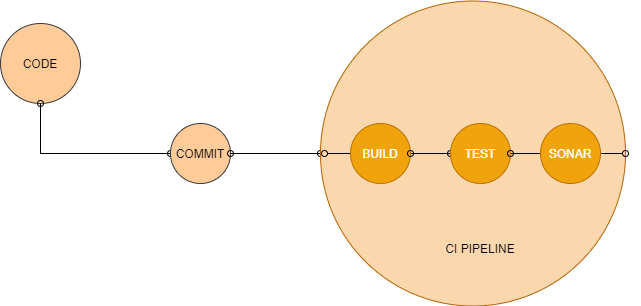

The diagram above was exported from draw.io. Its source (the exported page's mxGraphModel, read from the mxfile embedded in the PNG):
<mxGraphModel dx="1303" dy="728" grid="1" gridSize="10" guides="1" tooltips="1" connect="1" arrows="1" fold="1" page="1" pageScale="1" pageWidth="827" pageHeight="1169" math="0" shadow="0">
  <root>
    <mxCell id="0" />
    <mxCell id="1" parent="0" />
    <mxCell id="7akgFNpV3uKZZy73sWZp-7" style="edgeStyle=orthogonalEdgeStyle;rounded=0;orthogonalLoop=1;jettySize=auto;html=1;entryX=0;entryY=0.5;entryDx=0;entryDy=0;endArrow=oval;endFill=0;exitX=0.5;exitY=1;exitDx=0;exitDy=0;" parent="1" source="7akgFNpV3uKZZy73sWZp-1" target="7akgFNpV3uKZZy73sWZp-2" edge="1">
      <mxGeometry relative="1" as="geometry" />
    </mxCell>
    <mxCell id="7akgFNpV3uKZZy73sWZp-1" value="CODE" style="ellipse;whiteSpace=wrap;html=1;aspect=fixed;fillColor=#ffcc99;strokeColor=#36393d;" parent="1" vertex="1">
      <mxGeometry x="40" y="130" width="80" height="80" as="geometry" />
    </mxCell>
    <mxCell id="7akgFNpV3uKZZy73sWZp-8" style="edgeStyle=orthogonalEdgeStyle;rounded=0;orthogonalLoop=1;jettySize=auto;html=1;entryX=0.5;entryY=1;entryDx=0;entryDy=0;endArrow=oval;endFill=0;" parent="1" source="7akgFNpV3uKZZy73sWZp-2" target="7akgFNpV3uKZZy73sWZp-1" edge="1">
      <mxGeometry relative="1" as="geometry" />
    </mxCell>
    <mxCell id="7akgFNpV3uKZZy73sWZp-15" style="edgeStyle=orthogonalEdgeStyle;rounded=0;orthogonalLoop=1;jettySize=auto;html=1;entryX=0;entryY=0.5;entryDx=0;entryDy=0;endArrow=oval;endFill=0;" parent="1" source="7akgFNpV3uKZZy73sWZp-2" target="7akgFNpV3uKZZy73sWZp-9" edge="1">
      <mxGeometry relative="1" as="geometry" />
    </mxCell>
    <mxCell id="7akgFNpV3uKZZy73sWZp-2" value="COMMIT" style="ellipse;whiteSpace=wrap;html=1;aspect=fixed;fillColor=#ffcc99;strokeColor=#36393d;" parent="1" vertex="1">
      <mxGeometry x="210" y="230" width="60" height="60" as="geometry" />
    </mxCell>
    <mxCell id="7akgFNpV3uKZZy73sWZp-16" style="edgeStyle=orthogonalEdgeStyle;rounded=0;orthogonalLoop=1;jettySize=auto;html=1;exitX=0;exitY=0.5;exitDx=0;exitDy=0;entryX=1;entryY=0.5;entryDx=0;entryDy=0;endArrow=oval;endFill=0;" parent="1" source="7akgFNpV3uKZZy73sWZp-9" target="7akgFNpV3uKZZy73sWZp-2" edge="1">
      <mxGeometry relative="1" as="geometry" />
    </mxCell>
    <mxCell id="0jVV4ykGAx_0tOgWCUjN-2" style="edgeStyle=orthogonalEdgeStyle;rounded=0;orthogonalLoop=1;jettySize=auto;html=1;entryX=0;entryY=0.5;entryDx=0;entryDy=0;endArrow=oval;endFill=0;" parent="1" target="7akgFNpV3uKZZy73sWZp-13" edge="1">
      <mxGeometry relative="1" as="geometry">
        <mxPoint x="360" y="260" as="sourcePoint" />
      </mxGeometry>
    </mxCell>
    <mxCell id="0jVV4ykGAx_0tOgWCUjN-8" style="edgeStyle=orthogonalEdgeStyle;rounded=0;orthogonalLoop=1;jettySize=auto;html=1;endArrow=oval;endFill=0;" parent="1" edge="1">
      <mxGeometry relative="1" as="geometry">
        <mxPoint x="550" y="260" as="targetPoint" />
        <mxPoint x="550" y="270" as="sourcePoint" />
      </mxGeometry>
    </mxCell>
    <mxCell id="7akgFNpV3uKZZy73sWZp-9" value="" style="ellipse;whiteSpace=wrap;html=1;aspect=fixed;fillColor=#fad7ac;strokeColor=#b46504;" parent="1" vertex="1">
      <mxGeometry x="360" y="107.5" width="305" height="305" as="geometry" />
    </mxCell>
    <mxCell id="0jVV4ykGAx_0tOgWCUjN-3" style="edgeStyle=orthogonalEdgeStyle;rounded=0;orthogonalLoop=1;jettySize=auto;html=1;endArrow=oval;endFill=0;" parent="1" source="7akgFNpV3uKZZy73sWZp-13" target="7akgFNpV3uKZZy73sWZp-14" edge="1">
      <mxGeometry relative="1" as="geometry" />
    </mxCell>
    <mxCell id="8wjpDU6OL54RITyHlIqU-2" style="edgeStyle=orthogonalEdgeStyle;rounded=0;orthogonalLoop=1;jettySize=auto;html=1;endArrow=oval;endFill=0;exitX=0;exitY=0.5;exitDx=0;exitDy=0;" edge="1" parent="1" source="7akgFNpV3uKZZy73sWZp-13">
      <mxGeometry relative="1" as="geometry">
        <mxPoint x="364" y="260" as="targetPoint" />
        <mxPoint x="384" y="260" as="sourcePoint" />
      </mxGeometry>
    </mxCell>
    <mxCell id="7akgFNpV3uKZZy73sWZp-13" value="BUILD" style="ellipse;whiteSpace=wrap;html=1;aspect=fixed;fillColor=#f0a30a;strokeColor=#BD7000;fontColor=#ffffff;" parent="1" vertex="1">
      <mxGeometry x="390" y="230" width="60" height="60" as="geometry" />
    </mxCell>
    <mxCell id="0jVV4ykGAx_0tOgWCUjN-4" style="edgeStyle=orthogonalEdgeStyle;rounded=0;orthogonalLoop=1;jettySize=auto;html=1;endArrow=oval;endFill=0;" parent="1" source="7akgFNpV3uKZZy73sWZp-14" target="7akgFNpV3uKZZy73sWZp-13" edge="1">
      <mxGeometry relative="1" as="geometry" />
    </mxCell>
    <mxCell id="0jVV4ykGAx_0tOgWCUjN-7" style="edgeStyle=orthogonalEdgeStyle;rounded=0;orthogonalLoop=1;jettySize=auto;html=1;entryX=1;entryY=0.5;entryDx=0;entryDy=0;endArrow=oval;endFill=0;exitX=1;exitY=0.5;exitDx=0;exitDy=0;" parent="1" source="7akgFNpV3uKZZy73sWZp-14" target="7akgFNpV3uKZZy73sWZp-9" edge="1">
      <mxGeometry relative="1" as="geometry">
        <Array as="points">
          <mxPoint x="570" y="260" />
          <mxPoint x="570" y="260" />
        </Array>
      </mxGeometry>
    </mxCell>
    <mxCell id="7akgFNpV3uKZZy73sWZp-14" value="TEST" style="ellipse;whiteSpace=wrap;html=1;aspect=fixed;fillColor=#f0a30a;strokeColor=#BD7000;fontColor=#ffffff;" parent="1" vertex="1">
      <mxGeometry x="490" y="230" width="60" height="60" as="geometry" />
    </mxCell>
    <mxCell id="7akgFNpV3uKZZy73sWZp-18" value="CI PIPELINE" style="text;html=1;strokeColor=none;fillColor=none;align=center;verticalAlign=middle;whiteSpace=wrap;rounded=0;" parent="1" vertex="1">
      <mxGeometry x="360" y="330" width="320" height="50" as="geometry" />
    </mxCell>
    <mxCell id="8wjpDU6OL54RITyHlIqU-5" style="edgeStyle=orthogonalEdgeStyle;rounded=0;orthogonalLoop=1;jettySize=auto;html=1;exitX=0;exitY=0.5;exitDx=0;exitDy=0;entryX=1;entryY=0.5;entryDx=0;entryDy=0;endArrow=oval;endFill=0;" edge="1" parent="1" source="8wjpDU6OL54RITyHlIqU-1" target="7akgFNpV3uKZZy73sWZp-14">
      <mxGeometry relative="1" as="geometry" />
    </mxCell>
    <mxCell id="8wjpDU6OL54RITyHlIqU-1" value="SONAR" style="ellipse;whiteSpace=wrap;html=1;aspect=fixed;fillColor=#f0a30a;strokeColor=#BD7000;fontColor=#ffffff;" vertex="1" parent="1">
      <mxGeometry x="580" y="230" width="60" height="60" as="geometry" />
    </mxCell>
  </root>
</mxGraphModel>